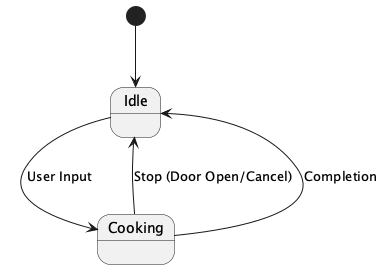

The diagram above was rendered by PlantUML. Its source (embedded in the PNG):
@startuml
state "Idle"
state "Cooking"

[*] --> Idle
Idle --> Cooking : User Input
Cooking --> Idle : Stop (Door Open/Cancel)
Cooking --> Idle : Completion
@enduml